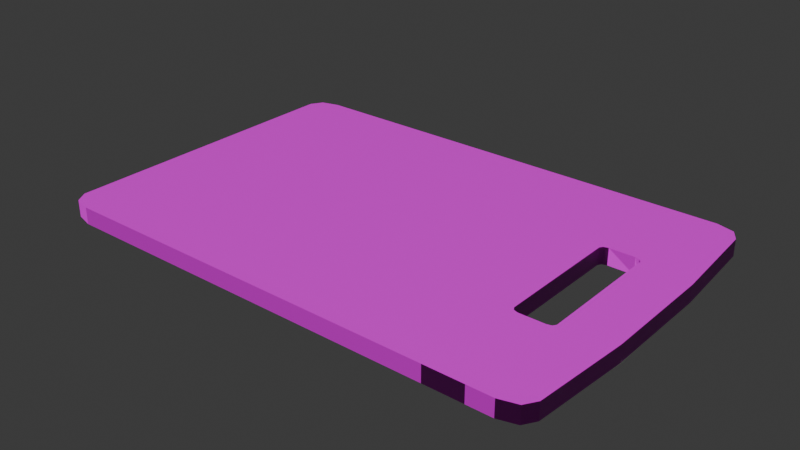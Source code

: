 # Source: cutting_board.blend  (saved by Blender 4.1.23; exported with 4.5.12 LTS)
import bpy
from mathutils import Matrix  # noqa: F401  (used for matrix-valued properties, if any)

bpy.ops.wm.read_factory_settings(use_empty=True)
scene = bpy.context.scene
scene.name = 'Scene'

# ---- collections
col_collection = bpy.data.collections.new('Collection'); scene.collection.children.link(col_collection)

# ---- images (referenced by path relative to the original .blend; pixels are not part of the script)
import os
ASSET_DIR = os.environ.get("B2B_ASSET_DIR", "")  # directory of the original .blend (textures are referenced by path, not embedded)
HERE = os.path.dirname(os.path.abspath(__file__))  # packed textures are extracted next to this script under _unpacked/

def load_image(name, relpath, width, height, colorspace="sRGB"):
    """Load a texture the original file referenced (path relative to the .blend, or extracted next to this script)."""
    p = next((c for c in (os.path.join(HERE, relpath), os.path.join(ASSET_DIR, relpath)) if relpath and os.path.exists(c)), "")
    if p:
        img = bpy.data.images.load(p, check_existing=True)
        img.name = name
    else:  # same state as the original file: an image datablock whose file is absent (Cycles renders it pink)
        img = bpy.data.images.new(name, width, height)
        img.source = "FILE"
        img.filepath = "//" + (relpath or name)
    img.colorspace_settings.name = colorspace
    return img
img_wood_albedo_png = load_image('wood_albedo.png', 'wood_albedo.png', 1024, 1024, 'sRGB')

# ---- materials (node trees are filled in below, after node groups)
mat_material_001 = bpy.data.materials.new('Material.001')
mat_material_001.use_transparent_shadow = False
mat_material_001.preview_render_type = 'CUBE'

# ---- material node trees
mat_material_001.use_nodes = True; mat_material_001.node_tree.nodes.clear()

# ---- world
world_world = bpy.data.worlds.new('World'); scene.world = world_world
world_world.use_nodes = True; world_world.node_tree.nodes.clear()
_N = world_world.node_tree.nodes; _L = world_world.node_tree.links
n0 = _N.new('ShaderNodeOutputWorld'); n0.name = 'World Output'; n0.location = (300, 300)
n1 = _N.new('ShaderNodeBackground'); n1.name = 'Background'; n1.location = (10, 300)
n1.inputs[0].default_value = (0.05088, 0.05088, 0.05088, 1.0)
_L.new(n1.outputs[0], n0.inputs[0])
n0.is_active_output = True
world_world.color = (0.05088, 0.05088, 0.05088)
world_world.use_sun_shadow = False
world_world.sun_shadow_jitter_overblur = 0.0

# ---- meshes
me_board = bpy.data.meshes.new('board')
me_board.from_pydata([(-0.15, 0.05, -0.15), (-0.15, -0.05, -0.15), (-0.15, -0.05, 0.15), (-0.15, 0.05, 0.15), (0.1542, -0.05, -0.15), (0.1542, 0.05, -0.15), (0.1542, 0.05, 0.15), (0.1542, -0.05, 0.15), (0.12, 0.15, -0.15), (0.09696, 0.15, -0.15), (0.09696, 0.15, 0.15), (0.12, 0.15, 0.15), (0.09696, -0.15, -0.15), (0.12, -0.15, -0.15), (0.12, -0.15, 0.15), (0.09696, -0.15, 0.15), (0.1202, 0.06023, 0.15), (0.1242, 0.05623, 0.15), (0.1282, 0.06023, 0.15), (0.1242, 0.06423, 0.15), (0.123, 0.05906, 0.15), (0.1242, 0.05623, -0.15), (0.1202, 0.06023, -0.15), (0.1242, 0.06423, -0.15), (0.1282, 0.06023, -0.15), (0.123, 0.05906, -0.15), (0.1242, -0.05623, 0.15), (0.1202, -0.06023, 0.15), (0.1242, -0.06423, 0.15), (0.1282, -0.06023, 0.15), (0.123, -0.05906, 0.15), (0.1202, -0.06023, -0.15), (0.1242, -0.05623, -0.15), (0.1282, -0.06023, -0.15), (0.1242, -0.06423, -0.15), (0.123, -0.05906, -0.15), (0.1051, -0.06023, 0.15), (0.1011, -0.05623, 0.15), (0.09714, -0.06023, 0.15), (0.1011, -0.06423, 0.15), (0.1023, -0.05906, 0.15), (0.1011, -0.05623, -0.15), (0.1051, -0.06023, -0.15), (0.1011, -0.06423, -0.15), (0.09714, -0.06023, -0.15), (0.1023, -0.05906, -0.15), (0.1011, 0.05623, 0.15), (0.1051, 0.06023, 0.15), (0.1011, 0.06423, 0.15), (0.09714, 0.06023, 0.15), (0.1023, 0.05906, 0.15), (0.1051, 0.06023, -0.15), (0.1011, 0.05623, -0.15), (0.09714, 0.06023, -0.15), (0.1011, 0.06423, -0.15), (0.1023, 0.05906, -0.15), (-0.135, -0.15, -0.15), (-0.15, -0.135, -0.15), (-0.1456, -0.1456, -0.15), (-0.15, -0.135, 0.15), (-0.135, -0.15, 0.15), (-0.1456, -0.1456, 0.15), (-0.15, 0.135, -0.15), (-0.135, 0.15, -0.15), (-0.1456, 0.1456, -0.15), (-0.135, 0.15, 0.15), (-0.15, 0.135, 0.15), (-0.1456, 0.1456, 0.15), (0.15, -0.135, -0.15), (0.135, -0.15, -0.15), (0.1456, -0.1456, -0.15), (0.135, -0.15, 0.15), (0.15, -0.135, 0.15), (0.1456, -0.1456, 0.15), (0.135, 0.15, -0.15), (0.15, 0.135, -0.15), (0.1456, 0.1456, -0.15), (0.15, 0.135, 0.15), (0.135, 0.15, 0.15), (0.1456, 0.1456, 0.15)], [], [(10, 65, 67, 66, 3, 49, 48), (77, 79, 78, 11, 19, 18, 6), (7, 29, 28, 14, 71, 73, 72), (1, 44, 43, 12, 56, 58, 57), (39, 38, 2, 59, 61, 60, 15), (47, 51, 22, 16), (28, 27, 36, 39, 15, 14), (0, 53, 52, 41, 44, 1), (8, 74, 76, 75, 5, 24, 23), (5, 6, 7, 4), (12, 15, 60, 56), (1, 2, 3, 0), (9, 8, 23, 22, 51, 54), (8, 11, 78, 74), (41, 52, 46, 37), (11, 10, 48, 47, 16, 19), (21, 24, 5, 4, 33, 32), (63, 65, 10, 9), (75, 77, 6, 5), (43, 42, 31, 34, 13, 12), (34, 33, 4, 68, 70, 69, 13), (13, 14, 15, 12), (62, 64, 63, 9, 54, 53, 0), (9, 10, 11, 8), (0, 3, 66, 62), (32, 26, 17, 21), (4, 7, 72, 68), (36, 27, 31, 42), (16, 20, 17, 18, 19), (21, 25, 22, 23, 24), (16, 22, 25, 20), (20, 25, 21, 17), (26, 30, 27, 28, 29), (31, 35, 32, 33, 34), (26, 32, 35, 30), (30, 35, 31, 27), (6, 18, 17, 26, 29, 7), (36, 40, 37, 38, 39), (41, 45, 42, 43, 44), (36, 42, 45, 40), (40, 45, 41, 37), (69, 71, 14, 13), (46, 50, 47, 48, 49), (51, 55, 52, 53, 54), (46, 52, 55, 50), (50, 55, 51, 47), (46, 49, 3, 2, 38, 37), (56, 60, 61, 58), (58, 61, 59, 57), (65, 63, 64, 67), (67, 64, 62, 66), (77, 75, 76, 79), (79, 76, 74, 78), (71, 69, 70, 73), (73, 70, 68, 72), (57, 59, 2, 1)])
_uv = me_board.uv_layers.new(name='UVMap')
_uv.uv.foreach_set('vector', [0.6639, 0.5324, 0.8395, 0.5385, 0.8454, 0.5405, 0.8478, 0.5452, 0.8478, 0.583, 0.6661, 0.5769, 0.6639, 0.5751, 0.6253, 0.5352, 0.6292, 0.5282, 0.6388, 0.5253, 0.6523, 0.5253, 0.6523, 0.5889, 0.6487, 0.5915, 0.6279, 0.6016, 0.5584, 0.571, 0.5823, 0.5802, 0.5838, 0.583, 0.5838, 0.649, 0.5781, 0.649, 0.5741, 0.646, 0.5724, 0.6387, 0.2755, 0.5786, 0.3621, 0.5786, 0.3636, 0.5814, 0.3636, 0.6497, 0.2808, 0.6497, 0.2771, 0.6465, 0.2755, 0.639, 0.6364, 0.5814, 0.6379, 0.5786, 0.7245, 0.5786, 0.7245, 0.639, 0.7229, 0.6465, 0.7192, 0.6497, 0.6364, 0.6497, 0.6617, 0.5736, 0.4137, 0.5721, 0.4458, 0.5721, 0.6364, 0.5712, 0.5917, 0.5816, 0.6006, 0.5787, 0.634, 0.5787, 0.6428, 0.5816, 0.6428, 0.6515, 0.5917, 0.6515, 0.2755, 0.5287, 0.3621, 0.5287, 0.3636, 0.5307, 0.3636, 0.5766, 0.3621, 0.5786, 0.2755, 0.5786, 0.3002, 0.5314, 0.3137, 0.5314, 0.3233, 0.5343, 0.3272, 0.5413, 0.3272, 0.5977, 0.3038, 0.5977, 0.3002, 0.595, 0.3184, 0.4913, 0.6976, 0.4982, 0.6882, 0.6169, 0.3184, 0.6123, 0.4252, 0.7113, 0.5748, 0.7113, 0.5748, 0.794, 0.4252, 0.794, 0.4252, 0.2717, 0.5748, 0.2717, 0.5748, 0.3216, 0.4252, 0.3216, 0.4051, 0.5438, 0.4544, 0.5438, 0.4544, 0.571, 0.4458, 0.5721, 0.4137, 0.5721, 0.4051, 0.571, 0.3272, 0.5043, 0.6728, 0.5043, 0.6728, 0.5179, 0.3272, 0.5179, 0.3602, 0.5766, 0.3602, 0.5296, 0.6398, 0.5296, 0.6398, 0.5766, 0.6273, 0.5351, 0.6899, 0.5327, 0.6704, 0.5718, 0.6617, 0.5736, 0.6364, 0.5712, 0.6276, 0.5713, 0.29, 0.4961, 0.2938, 0.4913, 0.3184, 0.4913, 0.3184, 0.6123, 0.2938, 0.6123, 0.29, 0.6075, 0.3841, 0.3149, 0.6159, 0.3149, 0.6159, 0.4431, 0.3841, 0.4431, 0.3272, 0.5413, 0.6728, 0.5413, 0.6693, 0.6042, 0.3272, 0.5977, 0.3633, 0.5816, 0.3722, 0.5787, 0.4055, 0.5787, 0.4144, 0.5816, 0.4144, 0.6515, 0.3633, 0.6515, 0.4162, 0.583, 0.4177, 0.5802, 0.4276, 0.5802, 0.4276, 0.6387, 0.4259, 0.646, 0.4219, 0.649, 0.4162, 0.649, 0.4275, 0.6627, 0.5797, 0.6635, 0.5797, 0.7146, 0.4264, 0.7146, 0.1522, 0.5452, 0.1546, 0.5405, 0.1605, 0.5385, 0.2886, 0.5385, 0.2886, 0.5812, 0.2864, 0.583, 0.1522, 0.583, 0.466, 0.483, 0.6137, 0.483, 0.6137, 0.5322, 0.466, 0.5322, 0.3841, 0.2621, 0.6159, 0.2621, 0.6159, 0.2999, 0.3841, 0.2999, 0.29, 0.6075, 0.7046, 0.6167, 0.7166, 0.4968, 0.29, 0.4961, 0.4276, 0.5802, 0.5584, 0.571, 0.5724, 0.6387, 0.4276, 0.6387, 0.634, 0.5787, 0.6006, 0.5787, 0.4055, 0.5787, 0.3722, 0.5787, 0.9727, 0.5654, 0.9456, 0.5652, 0.9432, 0.5645, 0.9429, 0.5649, 0.9431, 0.5645, 0.05333, 0.5738, 0.05333, 0.5665, 0.05333, 0.5635, 0.05333, 0.5575, 0.06139, 0.5635, 0.9887, 0.5644, 0.008634, 0.5635, 0.05333, 0.5635, 0.939, 0.5691, 0.939, 0.5691, 0.05333, 0.5635, 0.05333, 0.5738, 0.9377, 0.5781, 0.723, 0.6049, 0.7239, 0.6136, 0.7252, 0.6136, 0.7156, 0.6284, 0.7175, 0.6148, 0.2975, 0.6144, 0.2975, 0.6144, 0.2975, 0.6144, 0.2975, 0.6144, 0.2975, 0.6144, 0.7206, 0.6082, 0.281, 0.6118, 0.2802, 0.6163, 0.7206, 0.6133, 0.7206, 0.6133, 0.2802, 0.6163, 0.2629, 0.6201, 0.7424, 0.6133, 0.6976, 0.4982, 0.7133, 0.4905, 0.7166, 0.4968, 0.7046, 0.6167, 0.7041, 0.6175, 0.6882, 0.6169, 0.634, 0.5787, 0.6402, 0.5787, 0.6428, 0.5787, 0.6443, 0.5787, 0.6428, 0.5816, 0.3633, 0.5766, 0.3633, 0.5781, 0.3633, 0.5787, 0.3633, 0.5816, 0.3618, 0.5787, 0.634, 0.5787, 0.3722, 0.5787, 0.3633, 0.5787, 0.6428, 0.5787, 0.6428, 0.5787, 0.3633, 0.5787, 0.3633, 0.5766, 0.6428, 0.5766, 0.4276, 0.6547, 0.5724, 0.6547, 0.5724, 0.6604, 0.4276, 0.6604, 0.7749, 0.6042, 0.7749, 0.6013, 0.7749, 0.6001, 0.7749, 0.5978, 0.7777, 0.6001, 0.2474, 0.6007, 0.2292, 0.6007, 0.2217, 0.6007, 0.2174, 0.6007, 0.2217, 0.5973, 0.7749, 0.6042, 0.2251, 0.6042, 0.2251, 0.6001, 0.7749, 0.6001, 0.7749, 0.6001, 0.2251, 0.6001, 0.2426, 0.6001, 0.7574, 0.6001, 0.6364, 0.5307, 0.6379, 0.5287, 0.7245, 0.5287, 0.7245, 0.5786, 0.6379, 0.5786, 0.6364, 0.5766, 0.4252, 0.794, 0.5748, 0.794, 0.5748, 0.7993, 0.4252, 0.7993, 0.4252, 0.2007, 0.5748, 0.2007, 0.5748, 0.2113, 0.4252, 0.2113, 0.6159, 0.3149, 0.3841, 0.3149, 0.3841, 0.3066, 0.6159, 0.3066, 0.6159, 0.3066, 0.3841, 0.3066, 0.3841, 0.2999, 0.6159, 0.2999, 0.6728, 0.5413, 0.3272, 0.5413, 0.3272, 0.5314, 0.6728, 0.5314, 0.6728, 0.5314, 0.3272, 0.5314, 0.3272, 0.5179, 0.6728, 0.5179, 0.5724, 0.6547, 0.4276, 0.6547, 0.4276, 0.649, 0.5724, 0.649, 0.5724, 0.649, 0.4276, 0.649, 0.4276, 0.6387, 0.5724, 0.6387, 0.4252, 0.2113, 0.5748, 0.2113, 0.5748, 0.2717, 0.4252, 0.2717])
me_board.materials.append(mat_material_001)
me_board.update()

# ---- objects
ob_cube = bpy.data.objects.new('Cube', me_board)
_N = mat_material_001.node_tree.nodes; _L = mat_material_001.node_tree.links
n0 = _N.new('ShaderNodeBsdfPrincipled'); n0.name = 'Principled BSDF'; n0.location = (10, 300)
n1 = _N.new('ShaderNodeOutputMaterial'); n1.name = 'Material Output'; n1.location = (300, 300)
n2 = _N.new('ShaderNodeTexImage'); n2.name = 'Image Texture'; n2.location = (-280, 271)
n2.image = img_wood_albedo_png
n2.extension = 'EXTEND'
n3 = _N.new('ShaderNodeTexCoord'); n3.name = 'Texture Coordinate'; n3.location = (110, 300)
n3.object = ob_cube
_L.new(n0.outputs[0], n1.inputs[0])
_L.new(n2.outputs[0], n0.inputs[0])
_L.new(n3.outputs[2], n1.inputs[2])
n1.is_active_output = True

# ---- transforms, parenting, visibility, modifiers, constraints
ob_cube.location = (4.353e-09, 0.0004918, 0.0)
ob_cube.scale = (1.0, 0.6667, 0.03333)
_m = ob_cube.modifiers.new('Solidify', 'SOLIDIFY')

# ---- collection membership
col_collection.objects.link(ob_cube)

# ---- scene / render settings (as saved in the file)
scene.frame_start = 1; scene.frame_end = 250; scene.frame_set(1)
scene.render.engine = 'BLENDER_EEVEE_NEXT'
scene.cycles.sampling_pattern = 'TABULATED_SOBOL'
scene.eevee.ray_tracing_options.trace_max_roughness = 0.0
bpy.context.view_layer.update()

# ---- added for rendering (the .blend has no active camera and no usable light): camera, sun
cam_auto = bpy.data.cameras.new('AutoCamera')
cam_auto.lens = 50.0
cam_auto.sensor_width = 36.0
cam_auto.clip_end = 1000.0
ob_auto_camera = bpy.data.objects.new('AutoCamera', cam_auto)
scene.collection.objects.link(ob_auto_camera)
ob_auto_camera.location = (0.339033, -0.403842, 0.269556)
ob_auto_camera.rotation_euler = (1.09748, -7.21219e-08, 0.694738)
scene.camera = ob_auto_camera
light_auto_sun = bpy.data.lights.new('AutoSun', 'SUN')
light_auto_sun.energy = 3.0
light_auto_sun.angle = 0.0523599
ob_auto_sun = bpy.data.objects.new('AutoSun', light_auto_sun)
scene.collection.objects.link(ob_auto_sun)
ob_auto_sun.rotation_euler = (0.872665, 0.174533, 0.523599)
bpy.context.view_layer.update()
